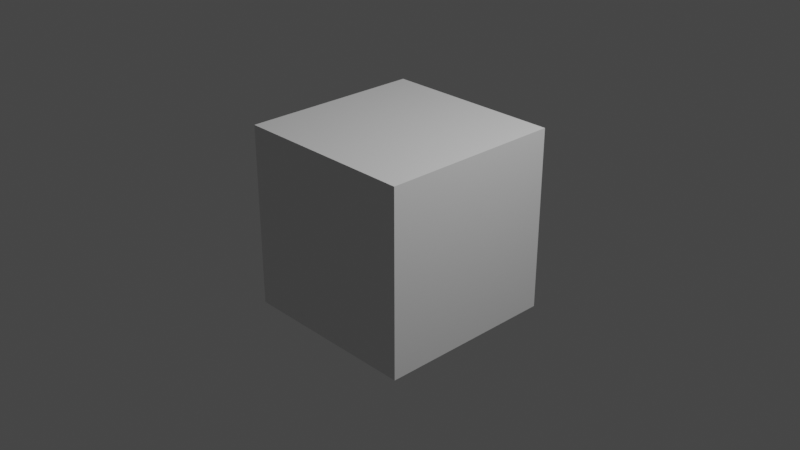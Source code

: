 # Source: random_smoke_plume.blend  (saved by Blender 3.4.6; exported with 4.5.12 LTS)
import bpy
from mathutils import Matrix  # noqa: F401  (used for matrix-valued properties, if any)

bpy.ops.wm.read_factory_settings(use_empty=True)
scene = bpy.context.scene
scene.name = 'Scene'

# ---- collections
col_collection = bpy.data.collections.new('Collection'); scene.collection.children.link(col_collection)

# ---- materials (node trees are filled in below, after node groups)
mat_material = bpy.data.materials.new('Material')
mat_material.alpha_threshold = 0.0
mat_material.use_transparent_shadow = False
mat_material.roughness = 0.5
mat_material.line_color = (0.0, 0.0, 0.0, 1.0)

# ---- material node trees
mat_material.use_nodes = True; mat_material.node_tree.nodes.clear()
_N = mat_material.node_tree.nodes; _L = mat_material.node_tree.links
n0 = _N.new('ShaderNodeOutputMaterial'); n0.name = 'Material Output'; n0.location = (300, 300)
n1 = _N.new('ShaderNodeBsdfPrincipled'); n1.name = 'Principled BSDF'; n1.location = (10, 300)
n1.distribution = 'GGX'
n1.subsurface_method = 'RANDOM_WALK_SKIN'
n1.inputs[3].default_value = 1.45
n1.inputs[27].default_value = (0.0, 0.0, 0.0, 1.0)
n1.inputs[28].default_value = 1.0
_L.new(n1.outputs[0], n0.inputs[0])
n0.is_active_output = True

# ---- world
world_world = bpy.data.worlds.new('World'); scene.world = world_world
world_world.use_nodes = True; world_world.node_tree.nodes.clear()
_N = world_world.node_tree.nodes; _L = world_world.node_tree.links
n0 = _N.new('ShaderNodeOutputWorld'); n0.name = 'World Output'; n0.location = (300, 300)
n1 = _N.new('ShaderNodeBackground'); n1.name = 'Background'; n1.location = (10, 300)
n1.inputs[0].default_value = (0.05088, 0.05088, 0.05088, 1.0)
_L.new(n1.outputs[0], n0.inputs[0])
n0.is_active_output = True
world_world.color = (0.05088, 0.05088, 0.05088)
world_world.use_sun_shadow = False
world_world.sun_shadow_jitter_overblur = 0.0

# ---- cameras
cam_camera = bpy.data.cameras.new('Camera')
cam_camera.clip_end = 100.0
cam_camera.ortho_scale = 7.314

# ---- lights
light_light = bpy.data.lights.new('Light', 'POINT')
light_light.transmission_factor = 0.0
light_light.energy = 1000.0
light_light.shadow_soft_size = 0.1
light_light.shadow_maximum_resolution = 0.006
light_light.use_absolute_resolution = True

# ---- meshes
me_cube = bpy.data.meshes.new('Cube')
me_cube.from_pydata([(1.0, 1.0, 1.0), (1.0, 1.0, -1.0), (1.0, -1.0, 1.0), (1.0, -1.0, -1.0), (-1.0, 1.0, 1.0), (-1.0, 1.0, -1.0), (-1.0, -1.0, 1.0), (-1.0, -1.0, -1.0)], [], [(0, 4, 6, 2), (3, 2, 6, 7), (7, 6, 4, 5), (5, 1, 3, 7), (1, 0, 2, 3), (5, 4, 0, 1)])
_uv = me_cube.uv_layers.new(name='UVMap')
_uv.uv.foreach_set('vector', [0.625, 0.5, 0.875, 0.5, 0.875, 0.75, 0.625, 0.75, 0.375, 0.75, 0.625, 0.75, 0.625, 1.0, 0.375, 1.0, 0.375, 0.0, 0.625, 0.0, 0.625, 0.25, 0.375, 0.25, 0.125, 0.5, 0.375, 0.5, 0.375, 0.75, 0.125, 0.75, 0.375, 0.5, 0.625, 0.5, 0.625, 0.75, 0.375, 0.75, 0.375, 0.25, 0.625, 0.25, 0.625, 0.5, 0.375, 0.5])
me_cube.materials.append(mat_material)
me_cube.use_mirror_vertex_groups = False
me_cube.update()

# ---- objects
ob_cube = bpy.data.objects.new('Cube', me_cube)
ob_light = bpy.data.objects.new('Light', light_light)
ob_camera = bpy.data.objects.new('Camera', cam_camera)

# ---- transforms, parenting, visibility, modifiers, constraints
ob_cube.location = (0.0, 0.0, 0.0)
ob_cube.lock_rotations_4d = False
ob_cube.empty_display_type = 'ARROWS'
ob_cube.lineart.crease_threshold = 0.0
ob_light.location = (4.076, 1.005, 5.904)
ob_light.rotation_euler = (0.6503, 0.05522, 1.866)
ob_light.lock_rotations_4d = False
ob_light.empty_display_type = 'ARROWS'
ob_light.color = (0.0, 0.0, 0.0, 0.0)
ob_light.lineart.crease_threshold = 0.0
ob_camera.location = (7.359, -6.926, 4.958)
ob_camera.rotation_euler = (1.109, 0.0, 0.8149)
ob_camera.lock_rotations_4d = False
ob_camera.empty_display_type = 'ARROWS'
ob_camera.color = (0.0, 0.0, 0.0, 0.0)
ob_camera.display_type = 'WIRE'
ob_camera.lineart.crease_threshold = 0.0

# ---- collection membership
col_collection.objects.link(ob_cube)
col_collection.objects.link(ob_light)
col_collection.objects.link(ob_camera)

# ---- scene / render settings (as saved in the file)
scene.camera = ob_camera
scene.frame_start = 1; scene.frame_end = 250; scene.frame_set(1)
scene.render.engine = 'BLENDER_EEVEE_NEXT'
scene.cycles.sampling_pattern = 'TABULATED_SOBOL'
scene.cycles.use_light_tree = False
scene.view_settings.view_transform = 'Filmic'
bpy.context.view_layer.update()
